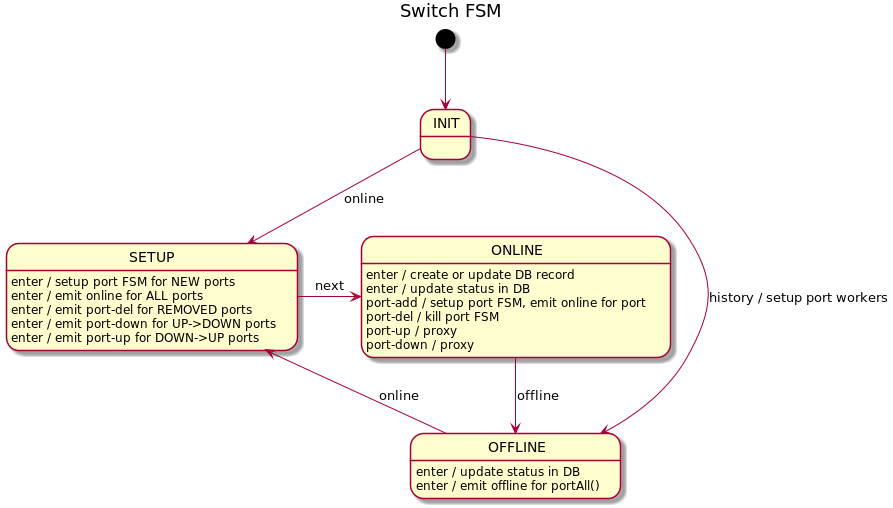

The diagram above was rendered by PlantUML. Its source (embedded in the PNG):
@startuml
title Switch FSM

[*] --> INIT

INIT --> OFFLINE : history / setup port workers
INIT --> SETUP : online

SETUP : enter / setup port FSM for NEW ports
SETUP : enter / emit online for ALL ports
SETUP : enter / emit port-del for REMOVED ports
SETUP : enter / emit port-down for UP->DOWN ports
SETUP : enter / emit port-up for DOWN->UP ports
SETUP -r-> ONLINE : next

ONLINE : enter / create or update DB record
ONLINE : enter / update status in DB
ONLINE : port-add / setup port FSM, emit online for port
ONLINE : port-del / kill port FSM
ONLINE : port-up / proxy
ONLINE : port-down / proxy
ONLINE --> OFFLINE : offline

OFFLINE : enter / update status in DB
OFFLINE : enter / emit offline for portAll()
OFFLINE --> SETUP : online
@enduml